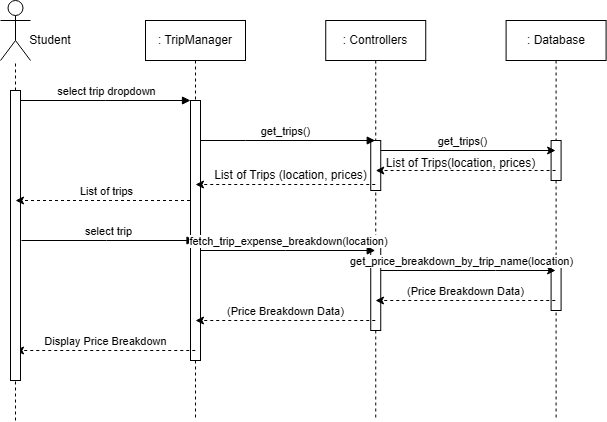

The diagram above was exported from draw.io. Its source (the exported page's mxGraphModel, read from the mxfile embedded in the PNG):
<mxGraphModel dx="786" dy="1184" grid="1" gridSize="10" guides="1" tooltips="1" connect="1" arrows="1" fold="1" page="1" pageScale="1" pageWidth="850" pageHeight="1100" math="0" shadow="0">
  <root>
    <mxCell id="0" />
    <mxCell id="1" parent="0" />
    <mxCell id="E1i9P7GB8XJGCpGQfT3k-4" value="" style="endArrow=none;dashed=1;html=1;rounded=0;" parent="1" edge="1">
      <mxGeometry width="50" height="50" relative="1" as="geometry">
        <mxPoint x="90" y="440" as="sourcePoint" />
        <mxPoint x="90" y="80" as="targetPoint" />
      </mxGeometry>
    </mxCell>
    <mxCell id="aM9ryv3xv72pqoxQDRHE-5" value=": TripManager" style="shape=umlLifeline;perimeter=lifelinePerimeter;whiteSpace=wrap;html=1;container=0;dropTarget=0;collapsible=0;recursiveResize=0;outlineConnect=0;portConstraint=eastwest;newEdgeStyle={&quot;edgeStyle&quot;:&quot;elbowEdgeStyle&quot;,&quot;elbow&quot;:&quot;vertical&quot;,&quot;curved&quot;:0,&quot;rounded&quot;:0};" parent="1" vertex="1">
      <mxGeometry x="220" y="40" width="100" height="400" as="geometry" />
    </mxCell>
    <mxCell id="aM9ryv3xv72pqoxQDRHE-6" value="" style="html=1;points=[];perimeter=orthogonalPerimeter;outlineConnect=0;targetShapes=umlLifeline;portConstraint=eastwest;newEdgeStyle={&quot;edgeStyle&quot;:&quot;elbowEdgeStyle&quot;,&quot;elbow&quot;:&quot;vertical&quot;,&quot;curved&quot;:0,&quot;rounded&quot;:0};" parent="aM9ryv3xv72pqoxQDRHE-5" vertex="1">
      <mxGeometry x="45" y="80" width="10" height="260" as="geometry" />
    </mxCell>
    <mxCell id="aM9ryv3xv72pqoxQDRHE-7" value="select trip dropdown" style="html=1;verticalAlign=bottom;endArrow=block;edgeStyle=elbowEdgeStyle;elbow=vertical;curved=0;rounded=0;" parent="1" source="aM9ryv3xv72pqoxQDRHE-2" target="aM9ryv3xv72pqoxQDRHE-6" edge="1">
      <mxGeometry x="0.008" relative="1" as="geometry">
        <mxPoint x="195" y="130" as="sourcePoint" />
        <Array as="points">
          <mxPoint x="180" y="120" />
        </Array>
        <mxPoint as="offset" />
      </mxGeometry>
    </mxCell>
    <mxCell id="vS-mNjYZ9JryPEddIEKI-1" value=": Controllers" style="shape=umlLifeline;perimeter=lifelinePerimeter;whiteSpace=wrap;html=1;container=0;dropTarget=0;collapsible=0;recursiveResize=0;outlineConnect=0;portConstraint=eastwest;newEdgeStyle={&quot;edgeStyle&quot;:&quot;elbowEdgeStyle&quot;,&quot;elbow&quot;:&quot;vertical&quot;,&quot;curved&quot;:0,&quot;rounded&quot;:0};" parent="1" vertex="1">
      <mxGeometry x="400.24" y="40" width="100" height="400" as="geometry" />
    </mxCell>
    <mxCell id="vS-mNjYZ9JryPEddIEKI-2" value="" style="html=1;points=[];perimeter=orthogonalPerimeter;outlineConnect=0;targetShapes=umlLifeline;portConstraint=eastwest;newEdgeStyle={&quot;edgeStyle&quot;:&quot;elbowEdgeStyle&quot;,&quot;elbow&quot;:&quot;vertical&quot;,&quot;curved&quot;:0,&quot;rounded&quot;:0};" parent="vS-mNjYZ9JryPEddIEKI-1" vertex="1">
      <mxGeometry x="45" y="120" width="10" height="50" as="geometry" />
    </mxCell>
    <mxCell id="vS-mNjYZ9JryPEddIEKI-26" value="" style="html=1;points=[];perimeter=orthogonalPerimeter;outlineConnect=0;targetShapes=umlLifeline;portConstraint=eastwest;newEdgeStyle={&quot;edgeStyle&quot;:&quot;elbowEdgeStyle&quot;,&quot;elbow&quot;:&quot;vertical&quot;,&quot;curved&quot;:0,&quot;rounded&quot;:0};" parent="vS-mNjYZ9JryPEddIEKI-1" vertex="1">
      <mxGeometry x="45" y="220" width="10" height="90" as="geometry" />
    </mxCell>
    <mxCell id="vS-mNjYZ9JryPEddIEKI-3" value=": Database" style="shape=umlLifeline;perimeter=lifelinePerimeter;whiteSpace=wrap;html=1;container=0;dropTarget=0;collapsible=0;recursiveResize=0;outlineConnect=0;portConstraint=eastwest;newEdgeStyle={&quot;edgeStyle&quot;:&quot;elbowEdgeStyle&quot;,&quot;elbow&quot;:&quot;vertical&quot;,&quot;curved&quot;:0,&quot;rounded&quot;:0};" parent="1" vertex="1">
      <mxGeometry x="580.59" y="40" width="100" height="400" as="geometry" />
    </mxCell>
    <mxCell id="vS-mNjYZ9JryPEddIEKI-4" value="" style="html=1;points=[];perimeter=orthogonalPerimeter;outlineConnect=0;targetShapes=umlLifeline;portConstraint=eastwest;newEdgeStyle={&quot;edgeStyle&quot;:&quot;elbowEdgeStyle&quot;,&quot;elbow&quot;:&quot;vertical&quot;,&quot;curved&quot;:0,&quot;rounded&quot;:0};" parent="vS-mNjYZ9JryPEddIEKI-3" vertex="1">
      <mxGeometry x="45" y="120" width="10" height="40" as="geometry" />
    </mxCell>
    <mxCell id="vS-mNjYZ9JryPEddIEKI-28" value="" style="html=1;points=[];perimeter=orthogonalPerimeter;outlineConnect=0;targetShapes=umlLifeline;portConstraint=eastwest;newEdgeStyle={&quot;edgeStyle&quot;:&quot;elbowEdgeStyle&quot;,&quot;elbow&quot;:&quot;vertical&quot;,&quot;curved&quot;:0,&quot;rounded&quot;:0};" parent="vS-mNjYZ9JryPEddIEKI-3" vertex="1">
      <mxGeometry x="45" y="240" width="10" height="50" as="geometry" />
    </mxCell>
    <mxCell id="aM9ryv3xv72pqoxQDRHE-9" value="" style="html=1;verticalAlign=bottom;endArrow=block;edgeStyle=elbowEdgeStyle;elbow=horizontal;curved=0;rounded=0;" parent="1" source="aM9ryv3xv72pqoxQDRHE-6" target="vS-mNjYZ9JryPEddIEKI-1" edge="1">
      <mxGeometry relative="1" as="geometry">
        <mxPoint x="215" y="160" as="sourcePoint" />
        <Array as="points">
          <mxPoint x="320" y="160" />
        </Array>
        <mxPoint x="140" y="160" as="targetPoint" />
      </mxGeometry>
    </mxCell>
    <mxCell id="vS-mNjYZ9JryPEddIEKI-9" value="get_trips()" style="edgeLabel;html=1;align=center;verticalAlign=middle;resizable=0;points=[];" parent="aM9ryv3xv72pqoxQDRHE-9" vertex="1" connectable="0">
      <mxGeometry x="-0.0627" y="2" relative="1" as="geometry">
        <mxPoint x="2" y="-8" as="offset" />
      </mxGeometry>
    </mxCell>
    <mxCell id="vS-mNjYZ9JryPEddIEKI-14" value="" style="endArrow=classic;html=1;rounded=0;" parent="1" target="vS-mNjYZ9JryPEddIEKI-3" edge="1">
      <mxGeometry width="50" height="50" relative="1" as="geometry">
        <mxPoint x="455.24" y="170" as="sourcePoint" />
        <mxPoint x="505.24" y="120" as="targetPoint" />
      </mxGeometry>
    </mxCell>
    <mxCell id="vS-mNjYZ9JryPEddIEKI-15" value="get_trips()" style="edgeLabel;html=1;align=center;verticalAlign=middle;resizable=0;points=[];" parent="vS-mNjYZ9JryPEddIEKI-14" vertex="1" connectable="0">
      <mxGeometry x="-0.2161" y="1" relative="1" as="geometry">
        <mxPoint x="12" y="-9" as="offset" />
      </mxGeometry>
    </mxCell>
    <mxCell id="vS-mNjYZ9JryPEddIEKI-17" value="" style="endArrow=classic;html=1;rounded=0;dashed=1;" parent="1" source="vS-mNjYZ9JryPEddIEKI-3" edge="1">
      <mxGeometry width="50" height="50" relative="1" as="geometry">
        <mxPoint x="540.24" y="189.71" as="sourcePoint" />
        <mxPoint x="450.24" y="190" as="targetPoint" />
      </mxGeometry>
    </mxCell>
    <mxCell id="vS-mNjYZ9JryPEddIEKI-18" value="List of Trips(location, prices)" style="text;html=1;align=center;verticalAlign=middle;resizable=0;points=[];autosize=1;strokeColor=none;fillColor=none;" parent="1" vertex="1">
      <mxGeometry x="450" y="168" width="170" height="30" as="geometry" />
    </mxCell>
    <mxCell id="vS-mNjYZ9JryPEddIEKI-19" value="" style="endArrow=classic;html=1;rounded=0;dashed=1;" parent="1" source="vS-mNjYZ9JryPEddIEKI-1" edge="1">
      <mxGeometry width="50" height="50" relative="1" as="geometry">
        <mxPoint x="410" y="204" as="sourcePoint" />
        <mxPoint x="270" y="204" as="targetPoint" />
      </mxGeometry>
    </mxCell>
    <mxCell id="vS-mNjYZ9JryPEddIEKI-20" value="List of Trips (location, prices)" style="text;html=1;align=center;verticalAlign=middle;resizable=0;points=[];autosize=1;strokeColor=none;fillColor=none;" parent="1" vertex="1">
      <mxGeometry x="275" y="180" width="180" height="30" as="geometry" />
    </mxCell>
    <mxCell id="vS-mNjYZ9JryPEddIEKI-24" value="select trip" style="html=1;verticalAlign=bottom;endArrow=block;edgeStyle=elbowEdgeStyle;elbow=vertical;curved=0;rounded=0;" parent="1" target="aM9ryv3xv72pqoxQDRHE-5" edge="1">
      <mxGeometry x="0.008" relative="1" as="geometry">
        <mxPoint x="96" y="260" as="sourcePoint" />
        <Array as="points">
          <mxPoint x="181" y="260" />
        </Array>
        <mxPoint x="226" y="260" as="targetPoint" />
        <mxPoint as="offset" />
      </mxGeometry>
    </mxCell>
    <mxCell id="vS-mNjYZ9JryPEddIEKI-27" value="fetch_trip_expense_breakdown(location)" style="html=1;verticalAlign=bottom;endArrow=block;edgeStyle=elbowEdgeStyle;elbow=vertical;curved=0;rounded=0;" parent="1" target="vS-mNjYZ9JryPEddIEKI-1" edge="1">
      <mxGeometry x="0.008" relative="1" as="geometry">
        <mxPoint x="275" y="270" as="sourcePoint" />
        <Array as="points">
          <mxPoint x="360" y="270" />
        </Array>
        <mxPoint x="405" y="270" as="targetPoint" />
        <mxPoint as="offset" />
      </mxGeometry>
    </mxCell>
    <mxCell id="vS-mNjYZ9JryPEddIEKI-29" style="edgeStyle=elbowEdgeStyle;rounded=0;orthogonalLoop=1;jettySize=auto;html=1;elbow=vertical;curved=0;" parent="1" edge="1">
      <mxGeometry relative="1" as="geometry">
        <mxPoint x="455.2399999999999" y="290" as="sourcePoint" />
        <mxPoint x="630.0900000000004" y="290" as="targetPoint" />
        <Array as="points">
          <mxPoint x="570" y="290" />
        </Array>
      </mxGeometry>
    </mxCell>
    <mxCell id="vS-mNjYZ9JryPEddIEKI-30" value="get_price_breakdown_by_trip_name(location)" style="edgeLabel;html=1;align=center;verticalAlign=middle;resizable=0;points=[];" parent="vS-mNjYZ9JryPEddIEKI-29" vertex="1" connectable="0">
      <mxGeometry x="0.018" y="-1" relative="1" as="geometry">
        <mxPoint x="-9" y="-11" as="offset" />
      </mxGeometry>
    </mxCell>
    <mxCell id="vS-mNjYZ9JryPEddIEKI-31" value="" style="endArrow=classic;html=1;rounded=0;dashed=1;" parent="1" edge="1">
      <mxGeometry width="50" height="50" relative="1" as="geometry">
        <mxPoint x="629.76" y="320" as="sourcePoint" />
        <mxPoint x="450" y="320" as="targetPoint" />
      </mxGeometry>
    </mxCell>
    <mxCell id="vS-mNjYZ9JryPEddIEKI-32" value="(Price Breakdown Data)" style="edgeLabel;html=1;align=center;verticalAlign=middle;resizable=0;points=[];" parent="vS-mNjYZ9JryPEddIEKI-31" vertex="1" connectable="0">
      <mxGeometry x="-0.2334" y="-2" relative="1" as="geometry">
        <mxPoint x="-21" y="-8" as="offset" />
      </mxGeometry>
    </mxCell>
    <mxCell id="vS-mNjYZ9JryPEddIEKI-34" value="" style="endArrow=classic;html=1;rounded=0;dashed=1;" parent="1" edge="1">
      <mxGeometry width="50" height="50" relative="1" as="geometry">
        <mxPoint x="449.76" y="340" as="sourcePoint" />
        <mxPoint x="270" y="340" as="targetPoint" />
      </mxGeometry>
    </mxCell>
    <mxCell id="vS-mNjYZ9JryPEddIEKI-35" value="(Price Breakdown Data)" style="edgeLabel;html=1;align=center;verticalAlign=middle;resizable=0;points=[];" parent="vS-mNjYZ9JryPEddIEKI-34" vertex="1" connectable="0">
      <mxGeometry x="-0.2334" y="-2" relative="1" as="geometry">
        <mxPoint x="-21" y="-8" as="offset" />
      </mxGeometry>
    </mxCell>
    <mxCell id="vS-mNjYZ9JryPEddIEKI-39" value="" style="endArrow=classic;html=1;rounded=0;dashed=1;" parent="1" edge="1">
      <mxGeometry width="50" height="50" relative="1" as="geometry">
        <mxPoint x="269.76" y="370" as="sourcePoint" />
        <mxPoint x="90" y="370" as="targetPoint" />
      </mxGeometry>
    </mxCell>
    <mxCell id="vS-mNjYZ9JryPEddIEKI-40" value="Display Price Breakdown" style="edgeLabel;html=1;align=center;verticalAlign=middle;resizable=0;points=[];" parent="vS-mNjYZ9JryPEddIEKI-39" vertex="1" connectable="0">
      <mxGeometry x="-0.2334" y="-2" relative="1" as="geometry">
        <mxPoint x="-21" y="-8" as="offset" />
      </mxGeometry>
    </mxCell>
    <mxCell id="aM9ryv3xv72pqoxQDRHE-2" value="" style="html=1;points=[];perimeter=orthogonalPerimeter;outlineConnect=0;targetShapes=umlLifeline;portConstraint=eastwest;newEdgeStyle={&quot;edgeStyle&quot;:&quot;elbowEdgeStyle&quot;,&quot;elbow&quot;:&quot;vertical&quot;,&quot;curved&quot;:0,&quot;rounded&quot;:0};" parent="1" vertex="1">
      <mxGeometry x="85" y="110" width="10" height="290" as="geometry" />
    </mxCell>
    <mxCell id="E1i9P7GB8XJGCpGQfT3k-1" value="" style="shape=umlActor;verticalLabelPosition=bottom;verticalAlign=top;html=1;outlineConnect=0;" parent="1" vertex="1">
      <mxGeometry x="75" y="20" width="30" height="60" as="geometry" />
    </mxCell>
    <mxCell id="vS-mNjYZ9JryPEddIEKI-22" value="" style="endArrow=classic;html=1;rounded=0;dashed=1;" parent="1" edge="1">
      <mxGeometry width="50" height="50" relative="1" as="geometry">
        <mxPoint x="264.5" y="220" as="sourcePoint" />
        <mxPoint x="90" y="220" as="targetPoint" />
      </mxGeometry>
    </mxCell>
    <mxCell id="vS-mNjYZ9JryPEddIEKI-23" value="List of trips" style="edgeLabel;html=1;align=center;verticalAlign=middle;resizable=0;points=[];" parent="vS-mNjYZ9JryPEddIEKI-22" vertex="1" connectable="0">
      <mxGeometry x="-0.2478" y="1" relative="1" as="geometry">
        <mxPoint x="-18" y="-11" as="offset" />
      </mxGeometry>
    </mxCell>
    <mxCell id="E1i9P7GB8XJGCpGQfT3k-5" value="Student" style="text;html=1;align=center;verticalAlign=middle;whiteSpace=wrap;rounded=0;" parent="1" vertex="1">
      <mxGeometry x="95" y="50" width="60" height="20" as="geometry" />
    </mxCell>
  </root>
</mxGraphModel>